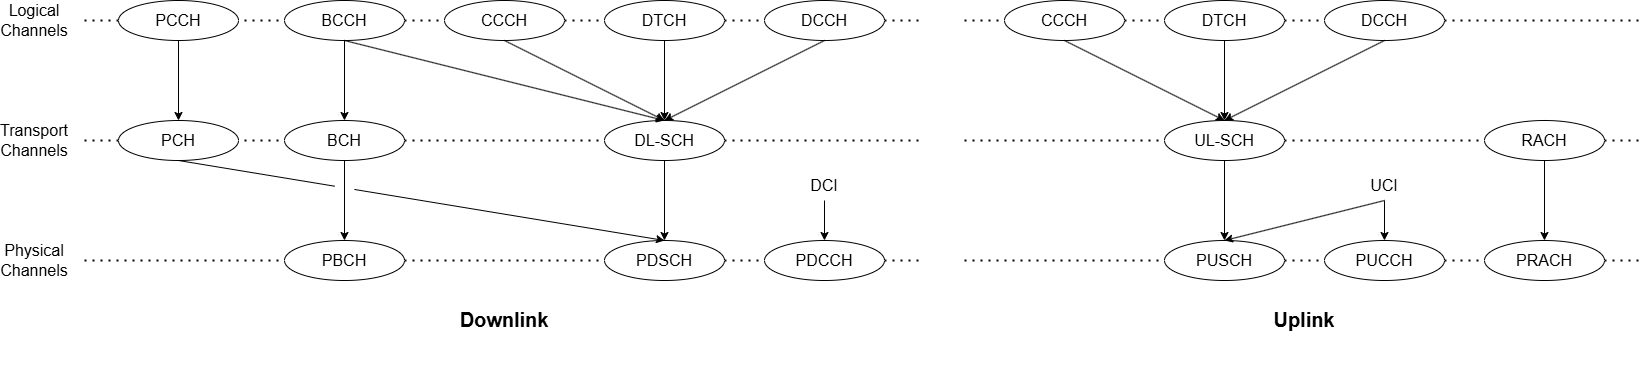

The diagram above was exported from draw.io. Its source (the exported page's mxGraphModel, read from the mxfile embedded in the PNG):
<mxGraphModel dx="1420" dy="821" grid="1" gridSize="10" guides="1" tooltips="1" connect="1" arrows="1" fold="1" page="1" pageScale="1" pageWidth="827" pageHeight="1169" math="0" shadow="0">
  <root>
    <mxCell id="0" />
    <mxCell id="1" parent="0" />
    <mxCell id="2K95zIkFgnQvgx-pga2F-44" value="" style="endArrow=none;dashed=1;html=1;dashPattern=1 3;strokeWidth=2;rounded=0;fontSize=16;" edge="1" parent="1">
      <mxGeometry width="50" height="50" relative="1" as="geometry">
        <mxPoint x="1200" y="540" as="sourcePoint" />
        <mxPoint x="1880" y="540" as="targetPoint" />
      </mxGeometry>
    </mxCell>
    <mxCell id="2K95zIkFgnQvgx-pga2F-43" value="" style="endArrow=none;dashed=1;html=1;dashPattern=1 3;strokeWidth=2;rounded=0;fontSize=16;" edge="1" parent="1">
      <mxGeometry width="50" height="50" relative="1" as="geometry">
        <mxPoint x="1200" y="420" as="sourcePoint" />
        <mxPoint x="1880" y="420" as="targetPoint" />
      </mxGeometry>
    </mxCell>
    <mxCell id="2K95zIkFgnQvgx-pga2F-42" value="" style="endArrow=none;dashed=1;html=1;dashPattern=1 3;strokeWidth=2;rounded=0;fontSize=16;" edge="1" parent="1">
      <mxGeometry width="50" height="50" relative="1" as="geometry">
        <mxPoint x="1200" y="300" as="sourcePoint" />
        <mxPoint x="1880" y="300" as="targetPoint" />
      </mxGeometry>
    </mxCell>
    <mxCell id="2K95zIkFgnQvgx-pga2F-29" value="" style="endArrow=none;dashed=1;html=1;dashPattern=1 3;strokeWidth=2;rounded=0;fontFamily=Helvetica;fontSize=16;" edge="1" parent="1">
      <mxGeometry width="50" height="50" relative="1" as="geometry">
        <mxPoint x="320" y="540" as="sourcePoint" />
        <mxPoint x="1160" y="540" as="targetPoint" />
      </mxGeometry>
    </mxCell>
    <mxCell id="2K95zIkFgnQvgx-pga2F-27" value="" style="endArrow=none;dashed=1;html=1;dashPattern=1 3;strokeWidth=2;rounded=0;fontFamily=Helvetica;fontSize=16;" edge="1" parent="1">
      <mxGeometry width="50" height="50" relative="1" as="geometry">
        <mxPoint x="320" y="420" as="sourcePoint" />
        <mxPoint x="1160" y="420" as="targetPoint" />
      </mxGeometry>
    </mxCell>
    <mxCell id="2K95zIkFgnQvgx-pga2F-13" value="" style="endArrow=none;dashed=1;html=1;dashPattern=1 3;strokeWidth=2;rounded=0;fontFamily=Helvetica;fontSize=16;" edge="1" parent="1">
      <mxGeometry width="50" height="50" relative="1" as="geometry">
        <mxPoint x="320" y="300" as="sourcePoint" />
        <mxPoint x="1160" y="300" as="targetPoint" />
      </mxGeometry>
    </mxCell>
    <mxCell id="2K95zIkFgnQvgx-pga2F-15" style="edgeStyle=orthogonalEdgeStyle;rounded=0;orthogonalLoop=1;jettySize=auto;html=1;entryX=0.5;entryY=0;entryDx=0;entryDy=0;fontFamily=Helvetica;fontSize=16;" edge="1" parent="1" source="2K95zIkFgnQvgx-pga2F-2" target="2K95zIkFgnQvgx-pga2F-4">
      <mxGeometry relative="1" as="geometry" />
    </mxCell>
    <mxCell id="2K95zIkFgnQvgx-pga2F-2" value="&lt;font&gt;PCCH&lt;/font&gt;" style="ellipse;whiteSpace=wrap;html=1;fontFamily=Helvetica;fontSize=16;" vertex="1" parent="1">
      <mxGeometry x="354" y="280" width="120" height="40" as="geometry" />
    </mxCell>
    <mxCell id="2K95zIkFgnQvgx-pga2F-16" style="edgeStyle=orthogonalEdgeStyle;rounded=0;orthogonalLoop=1;jettySize=auto;html=1;entryX=0.5;entryY=0;entryDx=0;entryDy=0;fontFamily=Helvetica;fontSize=16;" edge="1" parent="1" source="2K95zIkFgnQvgx-pga2F-3" target="2K95zIkFgnQvgx-pga2F-8">
      <mxGeometry relative="1" as="geometry" />
    </mxCell>
    <mxCell id="2K95zIkFgnQvgx-pga2F-3" value="BCCH" style="ellipse;whiteSpace=wrap;html=1;fontFamily=Helvetica;fontSize=16;" vertex="1" parent="1">
      <mxGeometry x="520" y="280" width="120" height="40" as="geometry" />
    </mxCell>
    <mxCell id="2K95zIkFgnQvgx-pga2F-4" value="PCH" style="ellipse;whiteSpace=wrap;html=1;fontFamily=Helvetica;fontSize=16;" vertex="1" parent="1">
      <mxGeometry x="354" y="400" width="120" height="40" as="geometry" />
    </mxCell>
    <mxCell id="2K95zIkFgnQvgx-pga2F-5" value="CCCH" style="ellipse;whiteSpace=wrap;html=1;fontFamily=Helvetica;fontSize=16;" vertex="1" parent="1">
      <mxGeometry x="680" y="280" width="120" height="40" as="geometry" />
    </mxCell>
    <mxCell id="2K95zIkFgnQvgx-pga2F-6" value="DCCH" style="ellipse;whiteSpace=wrap;html=1;fontFamily=Helvetica;fontSize=16;" vertex="1" parent="1">
      <mxGeometry x="1000" y="280" width="120" height="40" as="geometry" />
    </mxCell>
    <mxCell id="2K95zIkFgnQvgx-pga2F-18" style="edgeStyle=orthogonalEdgeStyle;rounded=0;orthogonalLoop=1;jettySize=auto;html=1;entryX=0.5;entryY=0;entryDx=0;entryDy=0;fontFamily=Helvetica;fontSize=16;" edge="1" parent="1" source="2K95zIkFgnQvgx-pga2F-7" target="2K95zIkFgnQvgx-pga2F-9">
      <mxGeometry relative="1" as="geometry" />
    </mxCell>
    <mxCell id="2K95zIkFgnQvgx-pga2F-7" value="DTCH" style="ellipse;whiteSpace=wrap;html=1;fontFamily=Helvetica;fontSize=16;" vertex="1" parent="1">
      <mxGeometry x="840" y="280" width="120" height="40" as="geometry" />
    </mxCell>
    <mxCell id="2K95zIkFgnQvgx-pga2F-8" value="BCH" style="ellipse;whiteSpace=wrap;html=1;fontFamily=Helvetica;fontSize=16;" vertex="1" parent="1">
      <mxGeometry x="520" y="400" width="120" height="40" as="geometry" />
    </mxCell>
    <mxCell id="2K95zIkFgnQvgx-pga2F-22" style="edgeStyle=orthogonalEdgeStyle;rounded=0;orthogonalLoop=1;jettySize=auto;html=1;entryX=0.5;entryY=0;entryDx=0;entryDy=0;fontFamily=Helvetica;fontSize=16;" edge="1" parent="1" source="2K95zIkFgnQvgx-pga2F-9" target="2K95zIkFgnQvgx-pga2F-11">
      <mxGeometry relative="1" as="geometry" />
    </mxCell>
    <mxCell id="2K95zIkFgnQvgx-pga2F-9" value="DL-SCH" style="ellipse;whiteSpace=wrap;html=1;fontFamily=Helvetica;fontSize=16;" vertex="1" parent="1">
      <mxGeometry x="840" y="400" width="120" height="40" as="geometry" />
    </mxCell>
    <mxCell id="2K95zIkFgnQvgx-pga2F-10" value="PBCH" style="ellipse;whiteSpace=wrap;html=1;fontFamily=Helvetica;fontSize=16;" vertex="1" parent="1">
      <mxGeometry x="520" y="520" width="120" height="40" as="geometry" />
    </mxCell>
    <mxCell id="2K95zIkFgnQvgx-pga2F-11" value="PDSCH" style="ellipse;whiteSpace=wrap;html=1;fontFamily=Helvetica;fontSize=16;" vertex="1" parent="1">
      <mxGeometry x="840" y="520" width="120" height="40" as="geometry" />
    </mxCell>
    <mxCell id="2K95zIkFgnQvgx-pga2F-12" value="PDCCH" style="ellipse;whiteSpace=wrap;html=1;fontFamily=Helvetica;fontSize=16;" vertex="1" parent="1">
      <mxGeometry x="1000" y="520" width="120" height="40" as="geometry" />
    </mxCell>
    <mxCell id="2K95zIkFgnQvgx-pga2F-19" value="" style="endArrow=classic;html=1;rounded=0;exitX=0.5;exitY=1;exitDx=0;exitDy=0;entryX=0.5;entryY=0;entryDx=0;entryDy=0;fontFamily=Helvetica;fontSize=16;" edge="1" parent="1" source="2K95zIkFgnQvgx-pga2F-5" target="2K95zIkFgnQvgx-pga2F-9">
      <mxGeometry width="50" height="50" relative="1" as="geometry">
        <mxPoint x="660" y="470" as="sourcePoint" />
        <mxPoint x="710" y="420" as="targetPoint" />
      </mxGeometry>
    </mxCell>
    <mxCell id="2K95zIkFgnQvgx-pga2F-20" value="" style="endArrow=classic;html=1;rounded=0;exitX=0.5;exitY=1;exitDx=0;exitDy=0;fontFamily=Helvetica;fontSize=16;" edge="1" parent="1" source="2K95zIkFgnQvgx-pga2F-3">
      <mxGeometry width="50" height="50" relative="1" as="geometry">
        <mxPoint x="660" y="470" as="sourcePoint" />
        <mxPoint x="900" y="400" as="targetPoint" />
      </mxGeometry>
    </mxCell>
    <mxCell id="2K95zIkFgnQvgx-pga2F-21" value="" style="endArrow=classic;html=1;rounded=0;exitX=0.5;exitY=1;exitDx=0;exitDy=0;entryX=0.5;entryY=0;entryDx=0;entryDy=0;fontFamily=Helvetica;fontSize=16;" edge="1" parent="1" source="2K95zIkFgnQvgx-pga2F-6" target="2K95zIkFgnQvgx-pga2F-9">
      <mxGeometry width="50" height="50" relative="1" as="geometry">
        <mxPoint x="660" y="470" as="sourcePoint" />
        <mxPoint x="710" y="420" as="targetPoint" />
      </mxGeometry>
    </mxCell>
    <mxCell id="2K95zIkFgnQvgx-pga2F-23" value="" style="endArrow=classic;html=1;rounded=0;exitX=0.5;exitY=1;exitDx=0;exitDy=0;entryX=0.5;entryY=0;entryDx=0;entryDy=0;fontFamily=Helvetica;fontSize=16;" edge="1" parent="1" source="2K95zIkFgnQvgx-pga2F-8" target="2K95zIkFgnQvgx-pga2F-10">
      <mxGeometry width="50" height="50" relative="1" as="geometry">
        <mxPoint x="660" y="470" as="sourcePoint" />
        <mxPoint x="710" y="420" as="targetPoint" />
      </mxGeometry>
    </mxCell>
    <mxCell id="2K95zIkFgnQvgx-pga2F-24" value="" style="endArrow=classic;html=1;rounded=0;exitX=0.5;exitY=1;exitDx=0;exitDy=0;entryX=0.5;entryY=0;entryDx=0;entryDy=0;jumpStyle=gap;jumpSize=20;fontFamily=Helvetica;fontSize=16;" edge="1" parent="1" source="2K95zIkFgnQvgx-pga2F-4" target="2K95zIkFgnQvgx-pga2F-11">
      <mxGeometry width="50" height="50" relative="1" as="geometry">
        <mxPoint x="660" y="470" as="sourcePoint" />
        <mxPoint x="710" y="420" as="targetPoint" />
      </mxGeometry>
    </mxCell>
    <mxCell id="2K95zIkFgnQvgx-pga2F-25" value="" style="endArrow=classic;html=1;rounded=0;entryX=0.5;entryY=0;entryDx=0;entryDy=0;fontFamily=Helvetica;fontSize=16;" edge="1" parent="1" target="2K95zIkFgnQvgx-pga2F-12">
      <mxGeometry width="50" height="50" relative="1" as="geometry">
        <mxPoint x="1060" y="480" as="sourcePoint" />
        <mxPoint x="710" y="420" as="targetPoint" />
      </mxGeometry>
    </mxCell>
    <mxCell id="2K95zIkFgnQvgx-pga2F-26" value="DCI" style="text;html=1;align=center;verticalAlign=middle;whiteSpace=wrap;rounded=0;fontFamily=Helvetica;fontSize=16;" vertex="1" parent="1">
      <mxGeometry x="1030" y="450" width="60" height="30" as="geometry" />
    </mxCell>
    <mxCell id="2K95zIkFgnQvgx-pga2F-30" value="&lt;font&gt;Logical Channels&lt;/font&gt;" style="text;html=1;align=center;verticalAlign=middle;whiteSpace=wrap;rounded=0;fontFamily=Helvetica;fontSize=16;" vertex="1" parent="1">
      <mxGeometry x="240" y="285" width="60" height="30" as="geometry" />
    </mxCell>
    <mxCell id="2K95zIkFgnQvgx-pga2F-31" value="Transport Channels" style="text;html=1;align=center;verticalAlign=middle;whiteSpace=wrap;rounded=0;fontFamily=Helvetica;fontSize=16;" vertex="1" parent="1">
      <mxGeometry x="240" y="405" width="60" height="30" as="geometry" />
    </mxCell>
    <mxCell id="2K95zIkFgnQvgx-pga2F-32" value="Physical Channels" style="text;html=1;align=center;verticalAlign=middle;whiteSpace=wrap;rounded=0;fontFamily=Helvetica;fontSize=16;" vertex="1" parent="1">
      <mxGeometry x="240" y="525" width="60" height="30" as="geometry" />
    </mxCell>
    <mxCell id="2K95zIkFgnQvgx-pga2F-34" value="CCCH" style="ellipse;whiteSpace=wrap;html=1;fontFamily=Helvetica;fontSize=16;" vertex="1" parent="1">
      <mxGeometry x="1240" y="280" width="120" height="40" as="geometry" />
    </mxCell>
    <mxCell id="2K95zIkFgnQvgx-pga2F-35" value="DTCH" style="ellipse;whiteSpace=wrap;html=1;fontFamily=Helvetica;fontSize=16;" vertex="1" parent="1">
      <mxGeometry x="1400" y="280" width="120" height="40" as="geometry" />
    </mxCell>
    <mxCell id="2K95zIkFgnQvgx-pga2F-36" value="DCCH" style="ellipse;whiteSpace=wrap;html=1;fontFamily=Helvetica;fontSize=16;" vertex="1" parent="1">
      <mxGeometry x="1560" y="280" width="120" height="40" as="geometry" />
    </mxCell>
    <mxCell id="2K95zIkFgnQvgx-pga2F-37" value="UL-SCH" style="ellipse;whiteSpace=wrap;html=1;fontFamily=Helvetica;fontSize=16;" vertex="1" parent="1">
      <mxGeometry x="1400" y="400" width="120" height="40" as="geometry" />
    </mxCell>
    <mxCell id="2K95zIkFgnQvgx-pga2F-38" value="RACH" style="ellipse;whiteSpace=wrap;html=1;fontFamily=Helvetica;fontSize=16;" vertex="1" parent="1">
      <mxGeometry x="1720" y="400" width="120" height="40" as="geometry" />
    </mxCell>
    <mxCell id="2K95zIkFgnQvgx-pga2F-39" value="PUCCH" style="ellipse;whiteSpace=wrap;html=1;fontFamily=Helvetica;fontSize=16;" vertex="1" parent="1">
      <mxGeometry x="1560" y="520" width="120" height="40" as="geometry" />
    </mxCell>
    <mxCell id="2K95zIkFgnQvgx-pga2F-40" value="PRACH" style="ellipse;whiteSpace=wrap;html=1;fontFamily=Helvetica;fontSize=16;" vertex="1" parent="1">
      <mxGeometry x="1720" y="520" width="120" height="40" as="geometry" />
    </mxCell>
    <mxCell id="2K95zIkFgnQvgx-pga2F-41" value="PUSCH" style="ellipse;whiteSpace=wrap;html=1;fontFamily=Helvetica;fontSize=16;" vertex="1" parent="1">
      <mxGeometry x="1400" y="520" width="120" height="40" as="geometry" />
    </mxCell>
    <mxCell id="2K95zIkFgnQvgx-pga2F-45" value="&lt;h5&gt;&lt;span&gt;Uplink&lt;/span&gt;&lt;/h5&gt;" style="text;html=1;align=center;verticalAlign=middle;whiteSpace=wrap;rounded=0;fontFamily=Helvetica;fontSize=24;fontStyle=1" vertex="1" parent="1">
      <mxGeometry x="1510" y="585" width="60" height="30" as="geometry" />
    </mxCell>
    <mxCell id="2K95zIkFgnQvgx-pga2F-46" value="" style="endArrow=classic;html=1;rounded=0;exitX=0.5;exitY=1;exitDx=0;exitDy=0;entryX=0.5;entryY=0;entryDx=0;entryDy=0;fontSize=16;" edge="1" parent="1" source="2K95zIkFgnQvgx-pga2F-34" target="2K95zIkFgnQvgx-pga2F-37">
      <mxGeometry width="50" height="50" relative="1" as="geometry">
        <mxPoint x="1610" y="430" as="sourcePoint" />
        <mxPoint x="1660" y="380" as="targetPoint" />
      </mxGeometry>
    </mxCell>
    <mxCell id="2K95zIkFgnQvgx-pga2F-47" value="" style="endArrow=classic;html=1;rounded=0;exitX=0.5;exitY=1;exitDx=0;exitDy=0;entryX=0.5;entryY=0;entryDx=0;entryDy=0;fontSize=16;" edge="1" parent="1" source="2K95zIkFgnQvgx-pga2F-35" target="2K95zIkFgnQvgx-pga2F-37">
      <mxGeometry width="50" height="50" relative="1" as="geometry">
        <mxPoint x="1610" y="430" as="sourcePoint" />
        <mxPoint x="1660" y="380" as="targetPoint" />
      </mxGeometry>
    </mxCell>
    <mxCell id="2K95zIkFgnQvgx-pga2F-48" value="" style="endArrow=classic;html=1;rounded=0;exitX=0.5;exitY=1;exitDx=0;exitDy=0;entryX=0.5;entryY=0;entryDx=0;entryDy=0;fontSize=16;" edge="1" parent="1" source="2K95zIkFgnQvgx-pga2F-36" target="2K95zIkFgnQvgx-pga2F-37">
      <mxGeometry width="50" height="50" relative="1" as="geometry">
        <mxPoint x="1610" y="430" as="sourcePoint" />
        <mxPoint x="1660" y="380" as="targetPoint" />
      </mxGeometry>
    </mxCell>
    <mxCell id="2K95zIkFgnQvgx-pga2F-49" value="" style="endArrow=classic;html=1;rounded=0;exitX=0.5;exitY=1;exitDx=0;exitDy=0;entryX=0.5;entryY=0;entryDx=0;entryDy=0;fontSize=16;" edge="1" parent="1" source="2K95zIkFgnQvgx-pga2F-37" target="2K95zIkFgnQvgx-pga2F-41">
      <mxGeometry width="50" height="50" relative="1" as="geometry">
        <mxPoint x="1610" y="430" as="sourcePoint" />
        <mxPoint x="1660" y="380" as="targetPoint" />
      </mxGeometry>
    </mxCell>
    <mxCell id="2K95zIkFgnQvgx-pga2F-50" value="" style="endArrow=classic;html=1;rounded=0;exitX=0.5;exitY=1;exitDx=0;exitDy=0;entryX=0.5;entryY=0;entryDx=0;entryDy=0;fontSize=16;" edge="1" parent="1" source="2K95zIkFgnQvgx-pga2F-38" target="2K95zIkFgnQvgx-pga2F-40">
      <mxGeometry width="50" height="50" relative="1" as="geometry">
        <mxPoint x="1610" y="430" as="sourcePoint" />
        <mxPoint x="1660" y="380" as="targetPoint" />
      </mxGeometry>
    </mxCell>
    <mxCell id="2K95zIkFgnQvgx-pga2F-51" value="UCI" style="text;html=1;align=center;verticalAlign=middle;whiteSpace=wrap;rounded=0;fontSize=16;" vertex="1" parent="1">
      <mxGeometry x="1590" y="450" width="60" height="30" as="geometry" />
    </mxCell>
    <mxCell id="2K95zIkFgnQvgx-pga2F-53" value="" style="endArrow=classic;html=1;rounded=0;exitX=0.5;exitY=1;exitDx=0;exitDy=0;entryX=0.5;entryY=0;entryDx=0;entryDy=0;fontSize=16;" edge="1" parent="1" source="2K95zIkFgnQvgx-pga2F-51" target="2K95zIkFgnQvgx-pga2F-39">
      <mxGeometry width="50" height="50" relative="1" as="geometry">
        <mxPoint x="1610" y="430" as="sourcePoint" />
        <mxPoint x="1660" y="380" as="targetPoint" />
      </mxGeometry>
    </mxCell>
    <mxCell id="2K95zIkFgnQvgx-pga2F-54" value="" style="endArrow=classic;html=1;rounded=0;exitX=0.5;exitY=1;exitDx=0;exitDy=0;fontSize=16;" edge="1" parent="1" source="2K95zIkFgnQvgx-pga2F-51">
      <mxGeometry width="50" height="50" relative="1" as="geometry">
        <mxPoint x="1610" y="430" as="sourcePoint" />
        <mxPoint x="1460" y="520" as="targetPoint" />
      </mxGeometry>
    </mxCell>
    <mxCell id="2K95zIkFgnQvgx-pga2F-55" value="&lt;h5&gt;&lt;span&gt;Downlink&lt;/span&gt;&lt;/h5&gt;" style="text;html=1;align=center;verticalAlign=middle;whiteSpace=wrap;rounded=0;fontFamily=Helvetica;fontSize=24;fontStyle=1" vertex="1" parent="1">
      <mxGeometry x="710" y="585" width="60" height="30" as="geometry" />
    </mxCell>
  </root>
</mxGraphModel>